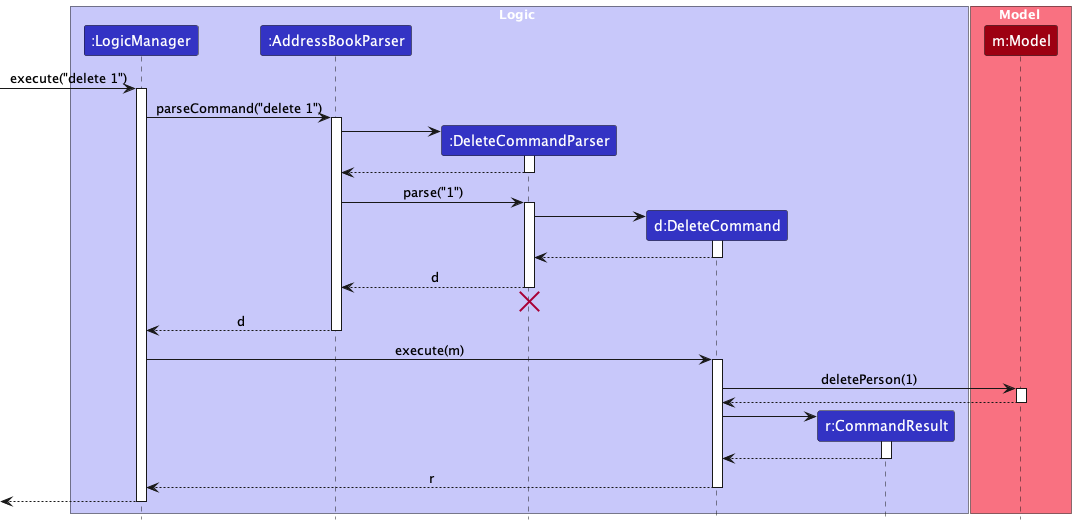

The diagram above was rendered by PlantUML. Its source (embedded in the PNG):
@startuml
!include style.puml
skinparam ArrowFontStyle plain

box Logic LOGIC_COLOR_T1
participant ":LogicManager" as LogicManager LOGIC_COLOR
participant ":AddressBookParser" as AddressBookParser LOGIC_COLOR
participant ":DeleteCommandParser" as DeleteCommandParser LOGIC_COLOR
participant "d:DeleteCommand" as DeleteCommand LOGIC_COLOR
participant "r:CommandResult" as CommandResult LOGIC_COLOR
end box

box Model MODEL_COLOR_T1
participant "m:Model" as Model MODEL_COLOR
end box

[-> LogicManager : execute("delete 1")
activate LogicManager

LogicManager -> AddressBookParser : parseCommand("delete 1")
activate AddressBookParser

create DeleteCommandParser
AddressBookParser -> DeleteCommandParser
activate DeleteCommandParser

DeleteCommandParser --> AddressBookParser
deactivate DeleteCommandParser

AddressBookParser -> DeleteCommandParser : parse("1")
activate DeleteCommandParser

create DeleteCommand
DeleteCommandParser -> DeleteCommand
activate DeleteCommand

DeleteCommand --> DeleteCommandParser :
deactivate DeleteCommand

DeleteCommandParser --> AddressBookParser : d
deactivate DeleteCommandParser

DeleteCommandParser -[hidden]-> AddressBookParser
destroy DeleteCommandParser

AddressBookParser --> LogicManager : d
deactivate AddressBookParser

LogicManager -> DeleteCommand : execute(m)
activate DeleteCommand

DeleteCommand -> Model : deletePerson(1)
activate Model

Model --> DeleteCommand
deactivate Model

create CommandResult
DeleteCommand -> CommandResult
activate CommandResult

CommandResult --> DeleteCommand
deactivate CommandResult

DeleteCommand --> LogicManager : r
deactivate DeleteCommand

[<--LogicManager
deactivate LogicManager
@enduml